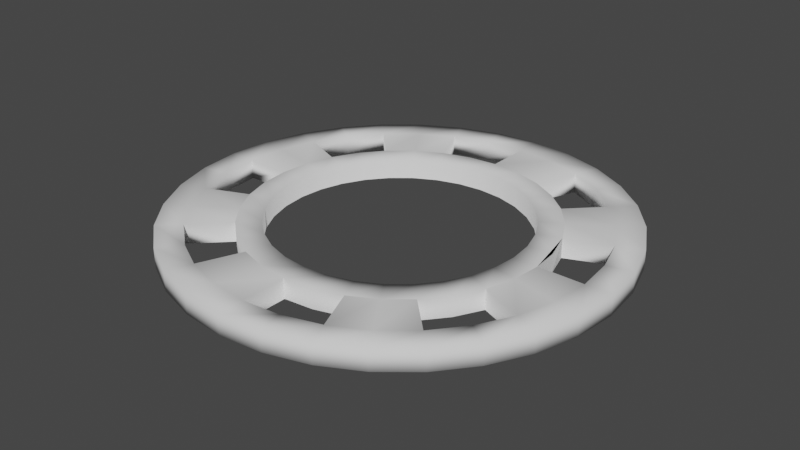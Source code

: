 # Source: StarSystemSelectionMarker.blend  (saved by Blender 2.83.19; exported with 4.5.12 LTS)
import bpy
from mathutils import Matrix  # noqa: F401  (used for matrix-valued properties, if any)

bpy.ops.wm.read_factory_settings(use_empty=True)
scene = bpy.context.scene
scene.name = 'Scene'

# ---- collections
col_collection = bpy.data.collections.new('Collection'); scene.collection.children.link(col_collection)

# ---- world
world_world = bpy.data.worlds.new('World'); scene.world = world_world
world_world.use_nodes = True; world_world.node_tree.nodes.clear()
_N = world_world.node_tree.nodes; _L = world_world.node_tree.links
n0 = _N.new('ShaderNodeOutputWorld'); n0.name = 'World Output'; n0.location = (300, 300)
n1 = _N.new('ShaderNodeBackground'); n1.name = 'Background'; n1.location = (10, 300)
n1.inputs[0].default_value = (0.05088, 0.05088, 0.05088, 1.0)
_L.new(n1.outputs[0], n0.inputs[0])
n0.is_active_output = True
world_world.color = (0.05088, 0.05088, 0.05088)
world_world.use_sun_shadow = False
world_world.sun_shadow_jitter_overblur = 0.0

# ---- meshes
me_circle = bpy.data.meshes.new('Circle')
me_circle.from_pydata([(0.0, 0.3, -0.02), (-0.05853, 0.2942, -0.02), (-0.1148, 0.2772, -0.02), (-0.1667, 0.2494, -0.02), (-0.2121, 0.2121, -0.02), (-0.2494, 0.1667, -0.02), (-0.2772, 0.1148, -0.02), (-0.2942, 0.05853, -0.02), (-0.3, 2.265e-08, -0.02), (-0.2942, -0.05853, -0.02), (-0.2772, -0.1148, -0.02), (-0.2494, -0.1667, -0.02), (-0.2121, -0.2121, -0.02), (-0.1667, -0.2494, -0.02), (-0.1148, -0.2772, -0.02), (-0.05853, -0.2942, -0.02), (9.775e-08, -0.3, -0.02), (0.05853, -0.2942, -0.02), (0.1148, -0.2772, -0.02), (0.1667, -0.2494, -0.02), (0.2121, -0.2121, -0.02), (0.2494, -0.1667, -0.02), (0.2772, -0.1148, -0.02), (0.2942, -0.05853, -0.02), (0.3, 2.897e-07, -0.02), (0.2942, 0.05853, -0.02), (0.2772, 0.1148, -0.02), (0.2494, 0.1667, -0.02), (0.2121, 0.2121, -0.02), (0.1667, 0.2494, -0.02), (0.1148, 0.2772, -0.02), (0.05853, 0.2942, -0.02), (0.0, 0.3, -0.02), (-0.05853, 0.2942, -0.02), (-0.1148, 0.2772, -0.02), (-0.1667, 0.2494, -0.02), (-0.2121, 0.2121, -0.02), (-0.2494, 0.1667, -0.02), (-0.2772, 0.1148, -0.02), (-0.2942, 0.05853, -0.02), (-0.3, 2.265e-08, -0.02), (-0.2942, -0.05853, -0.02), (-0.2772, -0.1148, -0.02), (-0.2494, -0.1667, -0.02), (-0.2121, -0.2121, -0.02), (-0.1667, -0.2494, -0.02), (-0.1148, -0.2772, -0.02), (-0.05853, -0.2942, -0.02), (9.775e-08, -0.3, -0.02), (0.05853, -0.2942, -0.02), (0.1148, -0.2772, -0.02), (0.1667, -0.2494, -0.02), (0.2121, -0.2121, -0.02), (0.2494, -0.1667, -0.02), (0.2772, -0.1148, -0.02), (0.2942, -0.05853, -0.02), (0.3, 2.897e-07, -0.02), (0.2942, 0.05853, -0.02), (0.2772, 0.1148, -0.02), (0.2494, 0.1667, -0.02), (0.2121, 0.2121, -0.02), (0.1667, 0.2494, -0.02), (0.1148, 0.2772, -0.02), (0.05853, 0.2942, -0.02), (0.0, 0.3, 0.02), (-0.05853, 0.2942, 0.02), (-0.1148, 0.2772, 0.02), (-0.1667, 0.2494, 0.02), (-0.2121, 0.2121, 0.02), (-0.2494, 0.1667, 0.02), (-0.2772, 0.1148, 0.02), (-0.2942, 0.05853, 0.02), (-0.3, 2.265e-08, 0.02), (-0.2942, -0.05853, 0.02), (-0.2772, -0.1148, 0.02), (-0.2494, -0.1667, 0.02), (-0.2121, -0.2121, 0.02), (-0.1667, -0.2494, 0.02), (-0.1148, -0.2772, 0.02), (-0.05853, -0.2942, 0.02), (9.775e-08, -0.3, 0.02), (0.05853, -0.2942, 0.02), (0.1148, -0.2772, 0.02), (0.1667, -0.2494, 0.02), (0.2121, -0.2121, 0.02), (0.2494, -0.1667, 0.02), (0.2772, -0.1148, 0.02), (0.2942, -0.05853, 0.02), (0.3, 2.897e-07, 0.02), (0.2942, 0.05853, 0.02), (0.2772, 0.1148, 0.02), (0.2494, 0.1667, 0.02), (0.2121, 0.2121, 0.02), (0.1667, 0.2494, 0.02), (0.1148, 0.2772, 0.02), (0.05853, 0.2942, 0.02), (0.0, 0.3, -0.02), (-0.05853, 0.2942, -0.02), (-0.1148, 0.2772, -0.02), (-0.1667, 0.2494, -0.02), (-0.2121, 0.2121, -0.02), (-0.2494, 0.1667, -0.02), (-0.2772, 0.1148, -0.02), (-0.2942, 0.05853, -0.02), (-0.3, 2.265e-08, -0.02), (-0.2942, -0.05853, -0.02), (-0.2772, -0.1148, -0.02), (-0.2494, -0.1667, -0.02), (-0.2121, -0.2121, -0.02), (-0.1667, -0.2494, -0.02), (-0.1148, -0.2772, -0.02), (-0.05853, -0.2942, -0.02), (9.775e-08, -0.3, -0.02), (0.05853, -0.2942, -0.02), (0.1148, -0.2772, -0.02), (0.1667, -0.2494, -0.02), (0.2121, -0.2121, -0.02), (0.2494, -0.1667, -0.02), (0.2772, -0.1148, -0.02), (0.2942, -0.05853, -0.02), (0.3, 2.897e-07, -0.02), (0.2942, 0.05853, -0.02), (0.2772, 0.1148, -0.02), (0.2494, 0.1667, -0.02), (0.2121, 0.2121, -0.02), (0.1667, 0.2494, -0.02), (0.1148, 0.2772, -0.02), (0.05853, 0.2942, -0.02), (0.04911, 0.2469, -0.02), (0.09633, 0.2326, -0.02), (0.1399, 0.2093, -0.02), (0.178, 0.178, -0.02), (0.2093, 0.1399, -0.02), (0.2326, 0.09633, -0.02), (0.2469, 0.04911, -0.02), (0.2517, 2.573e-07, -0.02), (0.2469, -0.04911, -0.02), (0.2326, -0.09633, -0.02), (0.2093, -0.1399, -0.02), (0.178, -0.178, -0.02), (0.1399, -0.2093, -0.02), (0.09633, -0.2326, -0.02), (0.04911, -0.2469, -0.02), (7.761e-08, -0.2517, -0.02), (-0.04911, -0.2469, -0.02), (-0.09633, -0.2326, -0.02), (-0.1399, -0.2093, -0.02), (-0.178, -0.178, -0.02), (-0.2093, -0.1399, -0.02), (-0.2326, -0.09633, -0.02), (-0.2469, -0.04911, -0.02), (-0.2517, 3.324e-08, -0.02), (-0.2469, 0.04911, -0.02), (-0.2326, 0.09633, -0.02), (-0.2093, 0.1399, -0.02), (-0.178, 0.178, -0.02), (-0.1399, 0.2093, -0.02), (-0.09633, 0.2326, -0.02), (-0.04911, 0.2469, -0.02), (-4.414e-09, 0.2517, -0.02), (0.0, 0.3, 0.02), (-0.05853, 0.2942, 0.02), (-0.1148, 0.2772, 0.02), (-0.1667, 0.2494, 0.02), (-0.2121, 0.2121, 0.02), (-0.2494, 0.1667, 0.02), (-0.2772, 0.1148, 0.02), (-0.2942, 0.05853, 0.02), (-0.3, 2.265e-08, 0.02), (-0.2942, -0.05853, 0.02), (-0.2772, -0.1148, 0.02), (-0.2494, -0.1667, 0.02), (-0.2121, -0.2121, 0.02), (-0.1667, -0.2494, 0.02), (-0.1148, -0.2772, 0.02), (-0.05853, -0.2942, 0.02), (9.775e-08, -0.3, 0.02), (0.05853, -0.2942, 0.02), (0.1148, -0.2772, 0.02), (0.1667, -0.2494, 0.02), (0.2121, -0.2121, 0.02), (0.2494, -0.1667, 0.02), (0.2772, -0.1148, 0.02), (0.2942, -0.05853, 0.02), (0.3, 2.897e-07, 0.02), (0.2942, 0.05853, 0.02), (0.2772, 0.1148, 0.02), (0.2494, 0.1667, 0.02), (0.2121, 0.2121, 0.02), (0.1667, 0.2494, 0.02), (0.1148, 0.2772, 0.02), (0.05853, 0.2942, 0.02), (0.0, 0.3, -0.02), (-0.05853, 0.2942, -0.02), (-0.1148, 0.2772, -0.02), (-0.1667, 0.2494, -0.02), (-0.2121, 0.2121, -0.02), (-0.2494, 0.1667, -0.02), (-0.2772, 0.1148, -0.02), (-0.2942, 0.05853, -0.02), (-0.3, 2.265e-08, -0.02), (-0.2942, -0.05853, -0.02), (-0.2772, -0.1148, -0.02), (-0.2494, -0.1667, -0.02), (-0.2121, -0.2121, -0.02), (-0.1667, -0.2494, -0.02), (-0.1148, -0.2772, -0.02), (-0.05853, -0.2942, -0.02), (9.775e-08, -0.3, -0.02), (0.05853, -0.2942, -0.02), (0.1148, -0.2772, -0.02), (0.1667, -0.2494, -0.02), (0.2121, -0.2121, -0.02), (0.2494, -0.1667, -0.02), (0.2772, -0.1148, -0.02), (0.2942, -0.05853, -0.02), (0.3, 2.897e-07, -0.02), (0.2942, 0.05853, -0.02), (0.2772, 0.1148, -0.02), (0.2494, 0.1667, -0.02), (0.2121, 0.2121, -0.02), (0.1667, 0.2494, -0.02), (0.1148, 0.2772, -0.02), (0.05853, 0.2942, -0.02), (0.0, 0.3, 0.02), (-0.05853, 0.2942, 0.02), (-0.1148, 0.2772, 0.02), (-0.1667, 0.2494, 0.02), (-0.2121, 0.2121, 0.02), (-0.2494, 0.1667, 0.02), (-0.2772, 0.1148, 0.02), (-0.2942, 0.05853, 0.02), (-0.3, 2.265e-08, 0.02), (-0.2942, -0.05853, 0.02), (-0.2772, -0.1148, 0.02), (-0.2494, -0.1667, 0.02), (-0.2121, -0.2121, 0.02), (-0.1667, -0.2494, 0.02), (-0.1148, -0.2772, 0.02), (-0.05853, -0.2942, 0.02), (9.775e-08, -0.3, 0.02), (0.05853, -0.2942, 0.02), (0.1148, -0.2772, 0.02), (0.1667, -0.2494, 0.02), (0.2121, -0.2121, 0.02), (0.2494, -0.1667, 0.02), (0.2772, -0.1148, 0.02), (0.2942, -0.05853, 0.02), (0.3, 2.897e-07, 0.02), (0.2942, 0.05853, 0.02), (0.2772, 0.1148, 0.02), (0.2494, 0.1667, 0.02), (0.2121, 0.2121, 0.02), (0.1667, 0.2494, 0.02), (0.1148, 0.2772, 0.02), (0.05853, 0.2942, 0.02), (-4.414e-09, 0.2517, -0.02), (-0.04911, 0.2469, -0.02), (-0.09633, 0.2326, -0.02), (-0.1399, 0.2093, -0.02), (-0.178, 0.178, -0.02), (-0.2093, 0.1399, -0.02), (-0.2326, 0.09633, -0.02), (-0.2469, 0.04911, -0.02), (-0.2517, 3.324e-08, -0.02), (-0.2469, -0.04911, -0.02), (-0.2326, -0.09633, -0.02), (-0.2093, -0.1399, -0.02), (-0.178, -0.178, -0.02), (-0.1399, -0.2093, -0.02), (-0.09633, -0.2326, -0.02), (-0.04911, -0.2469, -0.02), (7.761e-08, -0.2517, -0.02), (0.04911, -0.2469, -0.02), (0.09633, -0.2326, -0.02), (0.1399, -0.2093, -0.02), (0.178, -0.178, -0.02), (0.2093, -0.1399, -0.02), (0.2326, -0.09633, -0.02), (0.2469, -0.04911, -0.02), (0.2517, 2.573e-07, -0.02), (0.2469, 0.04911, -0.02), (0.2326, 0.09633, -0.02), (0.2093, 0.1399, -0.02), (0.178, 0.178, -0.02), (0.1399, 0.2093, -0.02), (0.09633, 0.2326, -0.02), (0.04911, 0.2469, -0.02), (-4.414e-09, 0.2517, 0.02), (-0.04911, 0.2469, 0.02), (-0.09633, 0.2326, 0.02), (-0.1399, 0.2093, 0.02), (-0.178, 0.178, 0.02), (-0.2093, 0.1399, 0.02), (-0.2326, 0.09633, 0.02), (-0.2469, 0.04911, 0.02), (-0.2517, 3.324e-08, 0.02), (-0.2469, -0.04911, 0.02), (-0.2326, -0.09633, 0.02), (-0.2093, -0.1399, 0.02), (-0.178, -0.178, 0.02), (-0.1399, -0.2093, 0.02), (-0.09633, -0.2326, 0.02), (-0.04911, -0.2469, 0.02), (7.761e-08, -0.2517, 0.02), (0.04911, -0.2469, 0.02), (0.09633, -0.2326, 0.02), (0.1399, -0.2093, 0.02), (0.178, -0.178, 0.02), (0.2093, -0.1399, 0.02), (0.2326, -0.09633, 0.02), (0.2469, -0.04911, 0.02), (0.2517, 2.573e-07, 0.02), (0.2469, 0.04911, 0.02), (0.2326, 0.09633, 0.02), (0.2093, 0.1399, 0.02), (0.178, 0.178, 0.02), (0.1399, 0.2093, 0.02), (0.09633, 0.2326, 0.02), (0.04911, 0.2469, 0.02), (-0.07655, 0.3848, -0.02), (8.084e-09, 0.3924, -0.02), (-0.1502, 0.3625, -0.02), (-0.218, 0.3263, -0.02), (-0.2775, 0.2775, -0.02), (-0.3263, 0.218, -0.02), (-0.3625, 0.1502, -0.02), (-0.3848, 0.07655, -0.02), (-0.3924, 2.523e-09, -0.02), (-0.3848, -0.07655, -0.02), (-0.3625, -0.1502, -0.02), (-0.3263, -0.218, -0.02), (-0.2775, -0.2775, -0.02), (-0.218, -0.3263, -0.02), (-0.1502, -0.3625, -0.02), (-0.07655, -0.3848, -0.02), (1.359e-07, -0.3924, -0.02), (0.07655, -0.3848, -0.02), (0.1502, -0.3625, -0.02), (0.218, -0.3263, -0.02), (0.2775, -0.2775, -0.02), (0.3263, -0.218, -0.02), (0.3625, -0.1502, -0.02), (0.3848, -0.07655, -0.02), (0.3924, 3.518e-07, -0.02), (0.3848, 0.07655, -0.02), (0.3625, 0.1502, -0.02), (0.3263, 0.218, -0.02), (0.2775, 0.2775, -0.02), (0.218, 0.3263, -0.02), (0.1502, 0.3625, -0.02), (0.07655, 0.3848, -0.02), (-0.07655, 0.3848, 0.02), (8.084e-09, 0.3924, 0.02), (-0.1502, 0.3625, 0.02), (-0.218, 0.3263, 0.02), (-0.2775, 0.2775, 0.02), (-0.3263, 0.218, 0.02), (-0.3625, 0.1502, 0.02), (-0.3848, 0.07655, 0.02), (-0.3924, 2.523e-09, 0.02), (-0.3848, -0.07655, 0.02), (-0.3625, -0.1502, 0.02), (-0.3263, -0.218, 0.02), (-0.2775, -0.2775, 0.02), (-0.218, -0.3263, 0.02), (-0.1502, -0.3625, 0.02), (-0.07655, -0.3848, 0.02), (1.359e-07, -0.3924, 0.02), (0.07655, -0.3848, 0.02), (0.1502, -0.3625, 0.02), (0.218, -0.3263, 0.02), (0.2775, -0.2775, 0.02), (0.3263, -0.218, 0.02), (0.3625, -0.1502, 0.02), (0.3848, -0.07655, 0.02), (0.3924, 3.518e-07, 0.02), (0.3848, 0.07655, 0.02), (0.3625, 0.1502, 0.02), (0.3263, 0.218, 0.02), (0.2775, 0.2775, 0.02), (0.218, 0.3263, 0.02), (0.1502, 0.3625, 0.02), (0.07655, 0.3848, 0.02), (-0.08685, 0.4366, -0.02), (1.146e-08, 0.4452, -0.02), (-0.1704, 0.4113, -0.02), (-0.2473, 0.3701, -0.02), (-0.3148, 0.3148, -0.02), (-0.3701, 0.2473, -0.02), (-0.4113, 0.1704, -0.02), (-0.4366, 0.08685, -0.02), (-0.4452, -9.353e-09, -0.02), (-0.4366, -0.08685, -0.02), (-0.4113, -0.1704, -0.02), (-0.3701, -0.2473, -0.02), (-0.3148, -0.3148, -0.02), (-0.2473, -0.3701, -0.02), (-0.1704, -0.4113, -0.02), (-0.08685, -0.4366, -0.02), (1.565e-07, -0.4452, -0.02), (0.08685, -0.4366, -0.02), (0.1704, -0.4113, -0.02), (0.2473, -0.3701, -0.02), (0.3148, -0.3148, -0.02), (0.3701, -0.2473, -0.02), (0.4113, -0.1704, -0.02), (0.4366, -0.08685, -0.02), (0.4452, 3.869e-07, -0.02), (0.4366, 0.08685, -0.02), (0.4113, 0.1704, -0.02), (0.3701, 0.2473, -0.02), (0.3148, 0.3148, -0.02), (0.2473, 0.3701, -0.02), (0.1704, 0.4113, -0.02), (0.08685, 0.4366, -0.02), (-0.08685, 0.4366, 0.02), (1.146e-08, 0.4452, 0.02), (-0.1704, 0.4113, 0.02), (-0.2473, 0.3701, 0.02), (-0.3148, 0.3148, 0.02), (-0.3701, 0.2473, 0.02), (-0.4113, 0.1704, 0.02), (-0.4366, 0.08685, 0.02), (-0.4452, -9.353e-09, 0.02), (-0.4366, -0.08685, 0.02), (-0.4113, -0.1704, 0.02), (-0.3701, -0.2473, 0.02), (-0.3148, -0.3148, 0.02), (-0.2473, -0.3701, 0.02), (-0.1704, -0.4113, 0.02), (-0.08685, -0.4366, 0.02), (1.565e-07, -0.4452, 0.02), (0.08685, -0.4366, 0.02), (0.1704, -0.4113, 0.02), (0.2473, -0.3701, 0.02), (0.3148, -0.3148, 0.02), (0.3701, -0.2473, 0.02), (0.4113, -0.1704, 0.02), (0.4366, -0.08685, 0.02), (0.4452, 3.869e-07, 0.02), (0.4366, 0.08685, 0.02), (0.4113, 0.1704, 0.02), (0.3701, 0.2473, 0.02), (0.3148, 0.3148, 0.02), (0.2473, 0.3701, 0.02), (0.1704, 0.4113, 0.02), (0.08685, 0.4366, 0.02)], [], [(15, 47, 46, 14), (2, 34, 33, 1), (29, 61, 60, 28), (16, 48, 47, 15), (3, 35, 34, 2), (30, 62, 61, 29), (17, 49, 48, 16), (4, 36, 35, 3), (31, 63, 62, 30), (18, 50, 49, 17), (5, 37, 36, 4), (0, 32, 63, 31), (19, 51, 50, 18), (6, 38, 37, 5), (20, 52, 51, 19), (7, 39, 38, 6), (21, 53, 52, 20), (8, 40, 39, 7), (22, 54, 53, 21), (9, 41, 40, 8), (23, 55, 54, 22), (10, 42, 41, 9), (24, 56, 55, 23), (11, 43, 42, 10), (25, 57, 56, 24), (12, 44, 43, 11), (26, 58, 57, 25), (13, 45, 44, 12), (27, 59, 58, 26), (14, 46, 45, 13), (1, 33, 32, 0), (28, 60, 59, 27), (51, 52, 340, 339), (72, 71, 359, 360), (50, 51, 339, 338), (71, 70, 358, 359), (64, 95, 383, 353), (95, 94, 382, 383), (47, 48, 336, 335), (68, 67, 355, 356), (46, 47, 335, 334), (67, 66, 354, 355), (92, 91, 379, 380), (91, 90, 378, 379), (43, 44, 332, 331), (42, 43, 331, 330), (88, 87, 375, 376), (87, 86, 374, 375), (177, 178, 242, 241), (105, 104, 200, 201), (176, 177, 241, 240), (104, 103, 199, 200), (175, 176, 240, 239), (103, 102, 198, 199), (174, 175, 239, 238), (102, 101, 197, 198), (96, 127, 223, 192), (173, 174, 238, 237), (101, 100, 196, 197), (127, 126, 222, 223), (172, 173, 237, 236), (100, 99, 195, 196), (126, 125, 221, 222), (171, 172, 236, 235), (99, 98, 194, 195), (125, 124, 220, 221), (170, 171, 235, 234), (98, 97, 193, 194), (124, 123, 219, 220), (169, 170, 234, 233), (97, 96, 192, 193), (123, 122, 218, 219), (168, 169, 233, 232), (122, 121, 217, 218), (167, 168, 232, 231), (121, 120, 216, 217), (166, 167, 231, 230), (120, 119, 215, 216), (165, 166, 230, 229), (191, 160, 224, 255), (119, 118, 214, 215), (164, 165, 229, 228), (190, 191, 255, 254), (118, 117, 213, 214), (163, 164, 228, 227), (189, 190, 254, 253), (117, 116, 212, 213), (162, 163, 227, 226), (188, 189, 253, 252), (116, 115, 211, 212), (161, 162, 226, 225), (187, 188, 252, 251), (115, 114, 210, 211), (160, 161, 225, 224), (186, 187, 251, 250), (114, 113, 209, 210), (185, 186, 250, 249), (113, 112, 208, 209), (184, 185, 249, 248), (112, 111, 207, 208), (183, 184, 248, 247), (111, 110, 206, 207), (182, 183, 247, 246), (110, 109, 205, 206), (181, 182, 246, 245), (109, 108, 204, 205), (180, 181, 245, 244), (108, 107, 203, 204), (179, 180, 244, 243), (107, 106, 202, 203), (178, 179, 243, 242), (106, 105, 201, 202), (84, 85, 181, 180), (13, 12, 108, 109), (85, 86, 182, 181), (14, 13, 109, 110), (86, 87, 183, 182), (15, 14, 110, 111), (87, 88, 184, 183), (16, 15, 111, 112), (88, 89, 185, 184), (17, 16, 112, 113), (89, 90, 186, 185), (18, 17, 113, 114), (90, 91, 187, 186), (64, 65, 161, 160), (19, 18, 114, 115), (91, 92, 188, 187), (65, 66, 162, 161), (20, 19, 115, 116), (92, 93, 189, 188), (66, 67, 163, 162), (21, 20, 116, 117), (93, 94, 190, 189), (67, 68, 164, 163), (22, 21, 117, 118), (94, 95, 191, 190), (68, 69, 165, 164), (23, 22, 118, 119), (95, 64, 160, 191), (69, 70, 166, 165), (24, 23, 119, 120), (70, 71, 167, 166), (25, 24, 120, 121), (71, 72, 168, 167), (26, 25, 121, 122), (72, 73, 169, 168), (27, 26, 122, 123), (1, 0, 96, 97), (73, 74, 170, 169), (28, 27, 123, 124), (2, 1, 97, 98), (74, 75, 171, 170), (29, 28, 124, 125), (3, 2, 98, 99), (75, 76, 172, 171), (30, 29, 125, 126), (4, 3, 99, 100), (76, 77, 173, 172), (31, 30, 126, 127), (5, 4, 100, 101), (77, 78, 174, 173), (0, 31, 127, 96), (6, 5, 101, 102), (78, 79, 175, 174), (7, 6, 102, 103), (79, 80, 176, 175), (8, 7, 103, 104), (80, 81, 177, 176), (9, 8, 104, 105), (81, 82, 178, 177), (10, 9, 105, 106), (82, 83, 179, 178), (11, 10, 106, 107), (83, 84, 180, 179), (12, 11, 107, 108), (213, 212, 139, 138), (226, 227, 291, 290), (252, 253, 317, 316), (212, 211, 140, 139), (225, 226, 290, 289), (251, 252, 316, 315), (211, 210, 141, 140), (224, 225, 289, 288), (250, 251, 315, 314), (210, 209, 142, 141), (249, 250, 314, 313), (209, 208, 143, 142), (248, 249, 313, 312), (208, 207, 144, 143), (247, 248, 312, 311), (207, 206, 145, 144), (246, 247, 311, 310), (206, 205, 146, 145), (245, 246, 310, 309), (205, 204, 147, 146), (244, 245, 309, 308), (204, 203, 148, 147), (243, 244, 308, 307), (203, 202, 149, 148), (242, 243, 307, 306), (202, 201, 150, 149), (241, 242, 306, 305), (201, 200, 151, 150), (240, 241, 305, 304), (200, 199, 152, 151), (239, 240, 304, 303), (199, 198, 153, 152), (238, 239, 303, 302), (198, 197, 154, 153), (192, 223, 128, 159), (237, 238, 302, 301), (197, 196, 155, 154), (223, 222, 129, 128), (236, 237, 301, 300), (196, 195, 156, 155), (222, 221, 130, 129), (235, 236, 300, 299), (195, 194, 157, 156), (221, 220, 131, 130), (234, 235, 299, 298), (194, 193, 158, 157), (220, 219, 132, 131), (233, 234, 298, 297), (193, 192, 159, 158), (219, 218, 133, 132), (232, 233, 297, 296), (218, 217, 134, 133), (231, 232, 296, 295), (217, 216, 135, 134), (230, 231, 295, 294), (216, 215, 136, 135), (229, 230, 294, 293), (255, 224, 288, 319), (215, 214, 137, 136), (228, 229, 293, 292), (254, 255, 319, 318), (214, 213, 138, 137), (227, 228, 292, 291), (253, 254, 318, 317), (144, 145, 270, 271), (157, 158, 257, 258), (130, 131, 284, 285), (143, 144, 271, 272), (156, 157, 258, 259), (129, 130, 285, 286), (142, 143, 272, 273), (155, 156, 259, 260), (128, 129, 286, 287), (141, 142, 273, 274), (154, 155, 260, 261), (159, 128, 287, 256), (140, 141, 274, 275), (153, 154, 261, 262), (139, 140, 275, 276), (152, 153, 262, 263), (138, 139, 276, 277), (151, 152, 263, 264), (137, 138, 277, 278), (150, 151, 264, 265), (136, 137, 278, 279), (149, 150, 265, 266), (135, 136, 279, 280), (148, 149, 266, 267), (134, 135, 280, 281), (147, 148, 267, 268), (133, 134, 281, 282), (146, 147, 268, 269), (132, 133, 282, 283), (145, 146, 269, 270), (158, 159, 256, 257), (131, 132, 283, 284), (266, 265, 297, 298), (280, 279, 311, 312), (267, 266, 298, 299), (281, 280, 312, 313), (268, 267, 299, 300), (282, 281, 313, 314), (269, 268, 300, 301), (283, 282, 314, 315), (270, 269, 301, 302), (257, 256, 288, 289), (284, 283, 315, 316), (271, 270, 302, 303), (258, 257, 289, 290), (285, 284, 316, 317), (272, 271, 303, 304), (259, 258, 290, 291), (286, 285, 317, 318), (273, 272, 304, 305), (260, 259, 291, 292), (287, 286, 318, 319), (274, 273, 305, 306), (261, 260, 292, 293), (256, 287, 319, 288), (275, 274, 306, 307), (262, 261, 293, 294), (276, 275, 307, 308), (263, 262, 294, 295), (277, 276, 308, 309), (264, 263, 295, 296), (278, 277, 309, 310), (265, 264, 296, 297), (279, 278, 310, 311), (333, 334, 398, 397), (360, 359, 423, 424), (332, 333, 397, 396), (359, 358, 422, 423), (331, 332, 396, 395), (358, 357, 421, 422), (353, 383, 447, 417), (330, 331, 395, 394), (357, 356, 420, 421), (383, 382, 446, 447), (329, 330, 394, 393), (356, 355, 419, 420), (382, 381, 445, 446), (328, 329, 393, 392), (355, 354, 418, 419), (381, 380, 444, 445), (327, 328, 392, 391), (354, 352, 416, 418), (380, 379, 443, 444), (326, 327, 391, 390), (352, 353, 417, 416), (379, 378, 442, 443), (325, 326, 390, 389), (351, 321, 385, 415), (378, 377, 441, 442), (324, 325, 389, 388), (350, 351, 415, 414), (377, 376, 440, 441), (323, 324, 388, 387), (349, 350, 414, 413), (376, 375, 439, 440), (322, 323, 387, 386), (75, 74, 362, 363), (54, 55, 343, 342), (76, 75, 363, 364), (55, 56, 344, 343), (79, 78, 366, 367), (58, 59, 347, 346), (80, 79, 367, 368), (59, 60, 348, 347), (34, 35, 323, 322), (35, 36, 324, 323), (83, 82, 370, 371), (62, 63, 351, 350), (84, 83, 371, 372), (63, 32, 321, 351), (38, 39, 327, 326), (39, 40, 328, 327), (394, 426, 425, 393), (408, 440, 439, 407), (395, 427, 426, 394), (409, 441, 440, 408), (396, 428, 427, 395), (410, 442, 441, 409), (397, 429, 428, 396), (411, 443, 442, 410), (398, 430, 429, 397), (384, 416, 417, 385), (412, 444, 443, 411), (399, 431, 430, 398), (386, 418, 416, 384), (413, 445, 444, 412), (400, 432, 431, 399), (387, 419, 418, 386), (414, 446, 445, 413), (401, 433, 432, 400), (388, 420, 419, 387), (415, 447, 446, 414), (402, 434, 433, 401), (389, 421, 420, 388), (385, 417, 447, 415), (403, 435, 434, 402), (390, 422, 421, 389), (404, 436, 435, 403), (391, 423, 422, 390), (405, 437, 436, 404), (392, 424, 423, 391), (406, 438, 437, 405), (393, 425, 424, 392), (407, 439, 438, 406), (361, 360, 424, 425), (334, 335, 399, 398), (362, 361, 425, 426), (335, 336, 400, 399), (363, 362, 426, 427), (336, 337, 401, 400), (364, 363, 427, 428), (337, 338, 402, 401), (365, 364, 428, 429), (338, 339, 403, 402), (366, 365, 429, 430), (339, 340, 404, 403), (367, 366, 430, 431), (340, 341, 405, 404), (368, 367, 431, 432), (341, 342, 406, 405), (369, 368, 432, 433), (342, 343, 407, 406), (370, 369, 433, 434), (343, 344, 408, 407), (371, 370, 434, 435), (344, 345, 409, 408), (372, 371, 435, 436), (345, 346, 410, 409), (373, 372, 436, 437), (346, 347, 411, 410), (321, 320, 384, 385), (374, 373, 437, 438), (347, 348, 412, 411), (320, 322, 386, 384), (375, 374, 438, 439), (348, 349, 413, 412), (348, 380, 381, 382, 350, 349), (344, 376, 377, 378, 346, 345), (340, 372, 373, 374, 342, 341), (336, 368, 369, 370, 338, 337), (332, 364, 365, 366, 334, 333), (328, 360, 361, 362, 330, 329), (324, 356, 357, 358, 326, 325), (321, 353, 352, 354, 322, 320), (46, 334, 366, 78), (42, 330, 362, 74), (358, 70, 38, 326), (64, 353, 321, 32), (380, 348, 60, 92), (376, 344, 56, 88), (50, 338, 370, 82), (217, 218, 250, 249, 248, 216), (213, 245, 244, 212), (245, 213, 214, 246), (374, 86, 54, 342), (52, 84, 372, 340), (378, 90, 58, 346), (220, 221, 253, 252), (222, 254, 253, 221), (382, 94, 62, 350), (192, 193, 225, 224), (194, 226, 225, 193), (354, 66, 34, 322), (198, 230, 229, 197), (228, 196, 197, 229), (356, 324, 36, 68), (72, 360, 328, 40), (201, 233, 232, 200), (202, 234, 233, 201), (44, 76, 364, 332), (236, 204, 205, 237), (206, 238, 237, 205), (48, 80, 368, 336), (240, 208, 209, 241), (241, 209, 210, 242)])
me_circle.polygons.foreach_set('use_smooth', [1, 1, 1, 1, 1, 1, 1, 1, 1, 1, 1, 1, 1, 1, 1, 1, 1, 1, 1, 1, 1, 1, 1, 1, 1, 1, 1, 1, 1, 1, 1, 1, 1, 1, 1, 1, 1, 1, 1, 1, 1, 1, 1, 1, 1, 1, 1, 1, 1, 1, 1, 1, 1, 1, 1, 1, 1, 1, 1, 1, 1, 1, 1, 1, 1, 1, 1, 1, 1, 1, 1, 1, 1, 1, 1, 1, 1, 1, 1, 1, 1, 1, 1, 1, 1, 1, 1, 1, 1, 1, 1, 1, 1, 1, 1, 1, 1, 1, 1, 1, 1, 1, 1, 1, 1, 1, 1, 1, 1, 1, 1, 1, 1, 1, 1, 1, 1, 1, 1, 1, 1, 1, 1, 1, 1, 1, 1, 1, 1, 1, 1, 1, 1, 1, 1, 1, 1, 1, 1, 1, 1, 1, 1, 1, 1, 1, 1, 1, 1, 1, 1, 1, 1, 1, 1, 1, 1, 1, 1, 1, 1, 1, 1, 1, 1, 1, 1, 1, 1, 1, 1, 1, 1, 1, 1, 1, 1, 1, 1, 1, 1, 1, 1, 1, 1, 1, 1, 1, 1, 1, 1, 1, 1, 1, 1, 1, 1, 1, 1, 1, 1, 1, 1, 1, 1, 1, 1, 1, 1, 1, 1, 1, 1, 1, 1, 1, 1, 1, 1, 1, 1, 1, 1, 1, 1, 1, 1, 1, 1, 1, 1, 1, 1, 1, 1, 1, 1, 1, 1, 1, 1, 1, 1, 1, 1, 1, 1, 1, 1, 1, 1, 1, 1, 1, 1, 1, 1, 1, 1, 1, 1, 1, 1, 1, 1, 1, 1, 1, 1, 1, 1, 1, 1, 1, 1, 1, 1, 1, 1, 1, 1, 1, 1, 1, 1, 1, 1, 1, 1, 1, 1, 1, 1, 1, 1, 1, 1, 1, 1, 1, 1, 1, 1, 1, 1, 1, 1, 1, 1, 1, 1, 1, 1, 1, 1, 1, 1, 1, 1, 1, 1, 1, 1, 1, 1, 1, 1, 1, 1, 1, 1, 1, 1, 1, 1, 1, 1, 1, 1, 1, 1, 1, 1, 1, 1, 1, 1, 1, 1, 1, 1, 1, 1, 1, 1, 1, 1, 1, 1, 1, 1, 1, 1, 1, 1, 1, 1, 1, 1, 1, 1, 1, 1, 1, 1, 1, 1, 1, 1, 1, 1, 1, 1, 1, 1, 1, 1, 1, 1, 1, 1, 1, 1, 1, 1, 1, 1, 1, 1, 1, 1, 1, 1, 1, 1, 1, 1, 1, 1, 1, 1, 1, 1, 1, 1, 1, 1, 1, 1, 1, 1, 1, 1, 1, 1, 1, 1, 1, 1, 1, 1, 0, 1, 1, 1, 1, 1, 1, 1, 1, 1, 1, 1, 1, 1, 1, 1, 1, 1, 1, 1, 1, 1, 1, 1])
_uv = me_circle.uv_layers.new(name='UVMap')
_uv.uv.foreach_set('vector', [0.0, 0.0, 0.0, 0.0, 0.0, 0.0, 0.0, 0.0, 0.0, 0.0, 0.0, 0.0, 0.0, 0.0, 0.0, 0.0, 0.0, 0.0, 0.0, 0.0, 0.0, 0.0, 0.0, 0.0, 0.0, 0.0, 0.0, 0.0, 0.0, 0.0, 0.0, 0.0, 0.0, 0.0, 0.0, 0.0, 0.0, 0.0, 0.0, 0.0, 0.0, 0.0, 0.0, 0.0, 0.0, 0.0, 0.0, 0.0, 0.0, 0.0, 0.0, 0.0, 0.0, 0.0, 0.0, 0.0, 0.0, 0.0, 0.0, 0.0, 0.0, 0.0, 0.0, 0.0, 0.0, 0.0, 0.0, 0.0, 0.0, 0.0, 0.0, 0.0, 0.0, 0.0, 0.0, 0.0, 0.0, 0.0, 0.0, 0.0, 0.0, 0.0, 0.0, 0.0, 0.0, 0.0, 0.0, 0.0, 0.0, 0.0, 0.0, 0.0, 0.0, 0.0, 0.0, 0.0, 0.0, 0.0, 0.0, 0.0, 0.0, 0.0, 0.0, 0.0, 0.0, 0.0, 0.0, 0.0, 0.0, 0.0, 0.0, 0.0, 0.0, 0.0, 0.0, 0.0, 0.0, 0.0, 0.0, 0.0, 0.0, 0.0, 0.0, 0.0, 0.0, 0.0, 0.0, 0.0, 0.0, 0.0, 0.0, 0.0, 0.0, 0.0, 0.0, 0.0, 0.0, 0.0, 0.0, 0.0, 0.0, 0.0, 0.0, 0.0, 0.0, 0.0, 0.0, 0.0, 0.0, 0.0, 0.0, 0.0, 0.0, 0.0, 0.0, 0.0, 0.0, 0.0, 0.0, 0.0, 0.0, 0.0, 0.0, 0.0, 0.0, 0.0, 0.0, 0.0, 0.0, 0.0, 0.0, 0.0, 0.0, 0.0, 0.0, 0.0, 0.0, 0.0, 0.0, 0.0, 0.0, 0.0, 0.0, 0.0, 0.0, 0.0, 0.0, 0.0, 0.0, 0.0, 0.0, 0.0, 0.0, 0.0, 0.0, 0.0, 0.0, 0.0, 0.0, 0.0, 0.0, 0.0, 0.0, 0.0, 0.0, 0.0, 0.0, 0.0, 0.0, 0.0, 0.0, 0.0, 0.0, 0.0, 0.0, 0.0, 0.0, 0.0, 0.0, 0.0, 0.0, 0.0, 0.0, 0.0, 0.0, 0.0, 0.0, 0.0, 0.0, 0.0, 0.0, 0.0, 0.0, 0.0, 0.0, 0.0, 0.0, 0.0, 0.0, 0.0, 0.0, 0.0, 0.0, 0.0, 0.0, 0.0, 0.0, 0.0, 0.0, 0.0, 0.0, 0.0, 0.0, 0.0, 0.0, 0.0, 0.0, 0.0, 0.0, 0.0, 0.0, 0.0, 0.0, 0.0, 0.0, 0.0, 0.0, 0.0, 0.0, 0.0, 0.0, 0.0, 0.0, 0.0, 0.0, 0.0, 0.0, 0.0, 0.0, 0.0, 0.0, 0.0, 0.0, 0.0, 0.0, 0.0, 0.0, 0.0, 0.0, 0.0, 0.0, 0.0, 0.0, 0.0, 0.0, 0.0, 0.0, 0.0, 0.0, 0.0, 0.0, 0.0, 0.0, 0.0, 0.0, 0.0, 0.0, 0.0, 0.0, 0.0, 0.0, 0.0, 0.0, 0.0, 0.0, 0.0, 0.0, 0.0, 0.0, 0.0, 0.0, 0.0, 0.0, 0.0, 0.0, 0.0, 0.0, 0.0, 0.0, 0.0, 0.0, 0.0, 0.0, 0.0, 0.0, 0.0, 0.0, 0.0, 0.0, 0.0, 0.0, 0.0, 0.0, 0.0, 0.0, 0.0, 0.0, 0.0, 0.0, 0.0, 0.0, 0.0, 0.0, 0.0, 0.0, 0.0, 0.0, 0.0, 0.0, 0.0, 0.0, 0.0, 0.0, 0.0, 0.0, 0.0, 0.0, 0.0, 0.0, 0.0, 0.0, 0.0, 0.0, 0.0, 0.0, 0.0, 0.0, 0.0, 0.0, 0.0, 0.0, 0.0, 0.0, 0.0, 0.0, 0.0, 0.0, 0.0, 0.0, 0.0, 0.0, 0.0, 0.0, 0.0, 0.0, 0.0, 0.0, 0.0, 0.0, 0.0, 0.0, 0.0, 0.0, 0.0, 0.0, 0.0, 0.0, 0.0, 0.0, 0.0, 0.0, 0.0, 0.0, 0.0, 0.0, 0.0, 0.0, 0.0, 0.0, 0.0, 0.0, 0.0, 0.0, 0.0, 0.0, 0.0, 0.0, 0.0, 0.0, 0.0, 0.0, 0.0, 0.0, 0.0, 0.0, 0.0, 0.0, 0.0, 0.0, 0.0, 0.0, 0.0, 0.0, 0.0, 0.0, 0.0, 0.0, 0.0, 0.0, 0.0, 0.0, 0.0, 0.0, 0.0, 0.0, 0.0, 0.0, 0.0, 0.0, 0.0, 0.0, 0.0, 0.0, 0.0, 0.0, 0.0, 0.0, 0.0, 0.0, 0.0, 0.0, 0.0, 0.0, 0.0, 0.0, 0.0, 0.0, 0.0, 0.0, 0.0, 0.0, 0.0, 0.0, 0.0, 0.0, 0.0, 0.0, 0.0, 0.0, 0.0, 0.0, 0.0, 0.0, 0.0, 0.0, 0.0, 0.0, 0.0, 0.0, 0.0, 0.0, 0.0, 0.0, 0.0, 0.0, 0.0, 0.0, 0.0, 0.0, 0.0, 0.0, 0.0, 0.0, 0.0, 0.0, 0.0, 0.0, 0.0, 0.0, 0.0, 0.0, 0.0, 0.0, 0.0, 0.0, 0.0, 0.0, 0.0, 0.0, 0.0, 0.0, 0.0, 0.0, 0.0, 0.0, 0.0, 0.0, 0.0, 0.0, 0.0, 0.0, 0.0, 0.0, 0.0, 0.0, 0.0, 0.0, 0.0, 0.0, 0.0, 0.0, 0.0, 0.0, 0.0, 0.0, 0.0, 0.0, 0.0, 0.0, 0.0, 0.0, 0.0, 0.0, 0.0, 0.0, 0.0, 0.0, 0.0, 0.0, 0.0, 0.0, 0.0, 0.0, 0.0, 0.0, 0.0, 0.0, 0.0, 0.0, 0.0, 0.0, 0.0, 0.0, 0.0, 0.0, 0.0, 0.0, 0.0, 0.0, 0.0, 0.0, 0.0, 0.0, 0.0, 0.0, 0.0, 0.0, 0.0, 0.0, 0.0, 0.0, 0.0, 0.0, 0.0, 0.0, 0.0, 0.0, 0.0, 0.0, 0.0, 0.0, 0.0, 0.0, 0.0, 0.0, 0.0, 0.0, 0.0, 0.0, 0.0, 0.0, 0.0, 0.0, 0.0, 0.0, 0.0, 0.0, 0.0, 0.0, 0.0, 0.0, 0.0, 0.0, 0.0, 0.0, 0.0, 0.0, 0.0, 0.0, 0.0, 0.0, 0.0, 0.0, 0.0, 0.0, 0.0, 0.0, 0.0, 0.0, 0.0, 0.0, 0.0, 0.0, 0.0, 0.0, 0.0, 0.0, 0.0, 0.0, 0.0, 0.0, 0.0, 0.0, 0.0, 0.0, 0.0, 0.0, 0.0, 0.0, 0.0, 0.0, 0.0, 0.0, 0.0, 0.0, 0.0, 0.0, 0.0, 0.0, 0.0, 0.0, 0.0, 0.0, 0.0, 0.0, 0.0, 0.0, 0.0, 0.0, 0.0, 0.0, 0.0, 0.0, 0.0, 0.0, 0.0, 0.0, 0.0, 0.0, 0.0, 0.0, 0.0, 0.0, 0.0, 0.0, 0.0, 0.0, 0.0, 0.0, 0.0, 0.0, 0.0, 0.0, 0.0, 0.0, 0.0, 0.0, 0.0, 0.0, 0.0, 0.0, 0.0, 0.0, 0.0, 0.0, 0.0, 0.0, 0.0, 0.0, 0.0, 0.0, 0.0, 0.0, 0.0, 0.0, 0.0, 0.0, 0.0, 0.0, 0.0, 0.0, 0.0, 0.0, 0.0, 0.0, 0.0, 0.0, 0.0, 0.0, 0.0, 0.0, 0.0, 0.0, 0.0, 0.0, 0.0, 0.0, 0.0, 0.0, 0.0, 0.0, 0.0, 0.0, 0.0, 0.0, 0.0, 0.0, 0.0, 0.0, 0.0, 0.0, 0.0, 0.0, 0.0, 0.0, 0.0, 0.0, 0.0, 0.0, 0.0, 0.0, 0.0, 0.0, 0.0, 0.0, 0.0, 0.0, 0.0, 0.0, 0.0, 0.0, 0.0, 0.0, 0.0, 0.0, 0.0, 0.0, 0.0, 0.0, 0.0, 0.0, 0.0, 0.0, 0.0, 0.0, 0.0, 0.0, 0.0, 0.0, 0.0, 0.0, 0.0, 0.0, 0.0, 0.0, 0.0, 0.0, 0.0, 0.0, 0.0, 0.0, 0.0, 0.0, 0.0, 0.0, 0.0, 0.0, 0.0, 0.0, 0.0, 0.0, 0.0, 0.0, 0.0, 0.0, 0.0, 0.0, 0.0, 0.0, 0.0, 0.0, 0.0, 0.0, 0.0, 0.0, 0.0, 0.0, 0.0, 0.0, 0.0, 0.0, 0.0, 0.0, 0.0, 0.0, 0.0, 0.0, 0.0, 0.0, 0.0, 0.0, 0.0, 0.0, 0.0, 0.0, 0.0, 0.0, 0.0, 0.0, 0.0, 0.0, 0.0, 0.0, 0.0, 0.0, 0.0, 0.0, 0.0, 0.0, 0.0, 0.0, 0.0, 0.0, 0.0, 0.0, 0.0, 0.0, 0.0, 0.0, 0.0, 0.0, 0.0, 0.0, 0.0, 0.0, 0.0, 0.0, 0.0, 0.0, 0.0, 0.0, 0.0, 0.0, 0.0, 0.0, 0.0, 0.0, 0.0, 0.0, 0.0, 0.0, 0.0, 0.0, 0.0, 0.0, 0.0, 0.0, 0.0, 0.0, 0.0, 0.0, 0.0, 0.0, 0.0, 0.0, 0.0, 0.0, 0.0, 0.0, 0.0, 0.0, 0.0, 0.0, 0.0, 0.0, 0.0, 0.0, 0.0, 0.0, 0.0, 0.0, 0.0, 0.0, 0.0, 0.0, 0.0, 0.0, 0.0, 0.0, 0.0, 0.0, 0.0, 0.0, 0.0, 0.0, 0.0, 0.0, 0.0, 0.0, 0.0, 0.0, 0.0, 0.0, 0.0, 0.0, 0.0, 0.0, 0.0, 0.0, 0.0, 0.0, 0.0, 0.0, 0.0, 0.0, 0.0, 0.0, 0.0, 0.0, 0.0, 0.0, 0.0, 0.0, 0.0, 0.0, 0.0, 0.0, 0.0, 0.0, 0.0, 0.0, 0.0, 0.0, 0.0, 0.0, 0.0, 0.0, 0.0, 0.0, 0.0, 0.0, 0.0, 0.0, 0.0, 0.0, 0.0, 0.0, 0.0, 0.0, 0.0, 0.0, 0.0, 0.0, 0.0, 0.0, 0.0, 0.0, 0.0, 0.0, 0.0, 0.0, 0.0, 0.0, 0.0, 0.0, 0.0, 0.0, 0.0, 0.0, 0.0, 0.0, 0.0, 0.0, 0.0, 0.0, 0.0, 0.0, 0.0, 0.0, 0.0, 0.0, 0.0, 0.0, 0.0, 0.0, 0.0, 0.0, 0.0, 0.0, 0.0, 0.0, 0.0, 0.0, 0.0, 0.0, 0.0, 0.0, 0.0, 0.0, 0.0, 0.0, 0.0, 0.0, 0.0, 0.0, 0.0, 0.0, 0.0, 0.0, 0.0, 0.0, 0.0, 0.0, 0.0, 0.0, 0.0, 0.0, 0.0, 0.0, 0.0, 0.0, 0.0, 0.0, 0.0, 0.0, 0.0, 0.0, 0.0, 0.0, 0.0, 0.0, 0.0, 0.0, 0.0, 0.0, 0.0, 0.0, 0.0, 0.0, 0.0, 0.0, 0.0, 0.0, 0.0, 0.0, 0.0, 0.0, 0.0, 0.0, 0.0, 0.0, 0.0, 0.0, 0.0, 0.0, 0.0, 0.0, 0.0, 0.0, 0.0, 0.0, 0.0, 0.0, 0.0, 0.0, 0.0, 0.0, 0.0, 0.0, 0.0, 0.0, 0.0, 0.0, 0.0, 0.0, 0.0, 0.0, 0.0, 0.0, 0.0, 0.0, 0.0, 0.0, 0.0, 0.0, 0.0, 0.0, 0.0, 0.0, 0.0, 0.0, 0.0, 0.0, 0.0, 0.0, 0.0, 0.0, 0.0, 0.0, 0.0, 0.0, 0.0, 0.0, 0.0, 0.0, 0.0, 0.0, 0.0, 0.0, 0.0, 0.0, 0.0, 0.0, 0.0, 0.0, 0.0, 0.0, 0.0, 0.0, 0.0, 0.0, 0.0, 0.0, 0.0, 0.0, 0.0, 0.0, 0.0, 0.0, 0.0, 0.0, 0.0, 0.0, 0.0, 0.0, 0.0, 0.0, 0.0, 0.0, 0.0, 0.0, 0.0, 0.0, 0.0, 0.0, 0.0, 0.0, 0.0, 0.0, 0.0, 0.0, 0.0, 0.0, 0.0, 0.0, 0.0, 0.0, 0.0, 0.0, 0.0, 0.0, 0.0, 0.0, 0.0, 0.0, 0.0, 0.0, 0.0, 0.0, 0.0, 0.0, 0.0, 0.0, 0.0, 0.0, 0.0, 0.0, 0.0, 0.0, 0.0, 0.0, 0.0, 0.0, 0.0, 0.0, 0.0, 0.0, 0.0, 0.0, 0.0, 0.0, 0.0, 0.0, 0.0, 0.0, 0.0, 0.0, 0.0, 0.0, 0.0, 0.0, 0.0, 0.0, 0.0, 0.0, 0.0, 0.0, 0.0, 0.0, 0.0, 0.0, 0.0, 0.0, 0.0, 0.0, 0.0, 0.0, 0.0, 0.0, 0.0, 0.0, 0.0, 0.0, 0.0, 0.0, 0.0, 0.0, 0.0, 0.0, 0.0, 0.0, 0.0, 0.0, 0.0, 0.0, 0.0, 0.0, 0.0, 0.0, 0.0, 0.0, 0.0, 0.0, 0.0, 0.0, 0.0, 0.0, 0.0, 0.0, 0.0, 0.0, 0.0, 0.0, 0.0, 0.0, 0.0, 0.0, 0.0, 0.0, 0.0, 0.0, 0.0, 0.0, 0.0, 0.0, 0.0, 0.0, 0.0, 0.0, 0.0, 0.0, 0.0, 0.0, 0.0, 0.0, 0.0, 0.0, 0.0, 0.0, 0.0, 0.0, 0.0, 0.0, 0.0, 0.0, 0.0, 0.0, 0.0, 0.0, 0.0, 0.0, 0.0, 0.0, 0.0, 0.0, 0.0, 0.0, 0.0, 0.0, 0.0, 0.0, 0.0, 0.0, 0.0, 0.0, 0.0, 0.0, 0.0, 0.0, 0.0, 0.0, 0.0, 0.0, 0.0, 0.0, 0.0, 0.0, 0.0, 0.0, 0.0, 0.0, 0.0, 0.0, 0.0, 0.0, 0.0, 0.0, 0.0, 0.0, 0.0, 0.0, 0.0, 0.0, 0.0, 0.0, 0.0, 0.0, 0.0, 0.0, 0.0, 0.0, 0.0, 0.0, 0.0, 0.0, 0.0, 0.0, 0.0, 0.0, 0.0, 0.0, 0.0, 0.0, 0.0, 0.0, 0.0, 0.0, 0.0, 0.0, 0.0, 0.0, 0.0, 0.0, 0.0, 0.0, 0.0, 0.0, 0.0, 0.0, 0.0, 0.0, 0.0, 0.0, 0.0, 0.0, 0.0, 0.0, 0.0, 0.0, 0.0, 0.0, 0.0, 0.0, 0.0, 0.0, 0.0, 0.0, 0.0, 0.0, 0.0, 0.0, 0.0, 0.0, 0.0, 0.0, 0.0, 0.0, 0.0, 0.0, 0.0, 0.0, 0.0, 0.0, 0.0, 0.0, 0.0, 0.0, 0.0, 0.0, 0.0, 0.0, 0.0, 0.0, 0.0, 0.0, 0.0, 0.0, 0.0, 0.0, 0.0, 0.0, 0.0, 0.0, 0.0, 0.0, 0.0, 0.0, 0.0, 0.0, 0.0, 0.0, 0.0, 0.0, 0.0, 0.0, 0.0, 0.0, 0.0, 0.0, 0.0, 0.0, 0.0, 0.0, 0.0, 0.0, 0.0, 0.0, 0.0, 0.0, 0.0, 0.0, 0.0, 0.0, 0.0, 0.0, 0.0, 0.0, 0.0, 0.0, 0.0, 0.0, 0.0, 0.0, 0.0, 0.0, 0.0, 0.0, 0.0, 0.0, 0.0, 0.0, 0.0, 0.0, 0.0, 0.0, 0.0, 0.0, 0.0, 0.0, 0.0, 0.0, 0.0, 0.0, 0.0, 0.0, 0.0, 0.0, 0.0, 0.0, 0.0, 0.0, 0.0, 0.0, 0.0, 0.0, 0.0, 0.0, 0.0, 0.0, 0.0, 0.0, 0.0, 0.0, 0.0, 0.0, 0.0, 0.0, 0.0, 0.0, 0.0, 0.0, 0.0, 0.0, 0.0, 0.0, 0.0, 0.0, 0.0, 0.0, 0.0, 0.0, 0.0, 0.0, 0.0, 0.0, 0.0, 0.0, 0.0, 0.0, 0.0, 0.0, 0.0, 0.0, 0.0, 0.0, 0.0, 0.0, 0.0, 0.0, 0.0, 0.0, 0.0, 0.0, 0.0, 0.0, 0.0, 0.0, 0.0, 0.0, 0.0, 0.0, 0.0, 0.0, 0.0, 0.0, 0.0, 0.0, 0.0, 0.0, 0.0, 0.0, 0.0, 0.0, 0.0, 0.0, 0.0, 0.0, 0.0, 0.0, 0.0, 0.0, 0.0, 0.0, 0.0, 0.0, 0.0, 0.0, 0.0, 0.0, 0.0, 0.0, 0.0, 0.0, 0.0, 0.0, 0.0, 0.0, 0.0, 0.0, 0.0, 0.0, 0.0, 0.0, 0.0, 0.0, 0.0, 0.0, 0.0, 0.0, 0.0, 0.0, 0.0, 0.0, 0.0, 0.0, 0.0, 0.0, 0.0, 0.0, 0.0, 0.0, 0.0, 0.0, 0.0, 0.0, 0.0, 0.0, 0.0, 0.0, 0.0, 0.0, 0.0, 0.0, 0.0, 0.0, 0.0, 0.0, 0.0, 0.0, 0.0, 0.0, 0.0, 0.0, 0.0, 0.0, 0.0, 0.0, 0.0, 0.0, 0.0, 0.0, 0.0, 0.0, 0.0, 0.0, 0.0, 0.0, 0.0, 0.0, 0.0, 0.0, 0.0, 0.0, 0.0, 0.0, 0.0, 0.0, 0.0, 0.0, 0.0, 0.0, 0.0, 0.0, 0.0, 0.0, 0.0, 0.0, 0.0, 0.0, 0.0, 0.0, 0.0, 0.0, 0.0, 0.0, 0.0, 0.0, 0.0, 0.0, 0.0, 0.0, 0.0, 0.0, 0.0, 0.0, 0.0, 0.0, 0.0, 0.0, 0.0, 0.0, 0.0, 0.0, 0.0, 0.0, 0.0, 0.0, 0.0, 0.0, 0.0, 0.0, 0.0, 0.0, 0.0, 0.0, 0.0, 0.0, 0.0, 0.0, 0.0, 0.0, 0.0, 0.0, 0.0, 0.0, 0.0, 0.0, 0.0, 0.0, 0.0, 0.0, 0.0, 0.0, 0.0, 0.0, 0.0, 0.0, 0.0, 0.0, 0.0, 0.0, 0.0, 0.0, 0.0, 0.0, 0.0, 0.0, 0.0, 0.0, 0.0, 0.0, 0.0, 0.0, 0.0, 0.0, 0.0, 0.0, 0.0, 0.0, 0.0, 0.0, 0.0, 0.0, 0.0, 0.0, 0.0, 0.0, 0.0, 0.0, 0.0, 0.0, 0.0, 0.0, 0.0, 0.0, 0.0, 0.0, 0.0, 0.0, 0.0, 0.0, 0.0, 0.0, 0.0, 0.0, 0.0, 0.0, 0.0, 0.0, 0.0, 0.0, 0.0, 0.0, 0.0, 0.0, 0.0, 0.0, 0.0, 0.0, 0.0, 0.0, 0.0, 0.0, 0.0, 0.0, 0.0, 0.0, 0.0, 0.0, 0.0, 0.0, 0.0, 0.0, 0.0, 0.0, 0.0, 0.0, 0.0, 0.0, 0.0, 0.0, 0.0, 0.0, 0.0, 0.0, 0.0, 0.0, 0.0, 0.0, 0.0, 0.0, 0.0, 0.0, 0.0, 0.0, 0.0, 0.0, 0.0, 0.0, 0.0, 0.0, 0.0, 0.0, 0.0, 0.0, 0.0, 0.0, 0.0, 0.0, 0.0, 0.0, 0.0, 0.0, 0.0, 0.0, 0.0, 0.0, 0.0, 0.0, 0.0, 0.0, 0.0, 0.0, 0.0, 0.0, 0.0, 0.0, 0.0, 0.0, 0.0, 0.0, 0.0, 0.0, 0.0, 0.0, 0.0, 0.0, 0.0, 0.0, 0.0, 0.0, 0.0, 0.0, 0.0, 0.0, 0.0, 0.0, 0.0, 0.0, 0.0, 0.0, 0.0, 0.0, 0.0, 0.0, 0.0, 0.0, 0.0, 0.0, 0.0, 0.0, 0.0, 0.0, 0.0, 0.0, 0.0, 0.0, 0.0, 0.0, 0.0, 0.0, 0.0, 0.0, 0.0, 0.0, 0.0, 0.0, 0.0, 0.0, 0.0, 0.0, 0.0, 0.0, 0.0, 0.0, 0.0, 0.0, 0.0, 0.0, 0.0, 0.0, 0.0, 0.0, 0.0, 0.0, 0.0, 0.0, 0.0, 0.0, 0.0, 0.0, 0.0, 0.0, 0.0, 0.0, 0.0, 0.0, 0.0, 0.0, 0.0, 0.0, 0.0, 0.0, 0.0, 0.0, 0.0, 0.0, 0.0, 0.0, 0.0, 0.0, 0.0, 0.0, 0.0, 0.0, 0.0, 0.0, 0.0, 0.0, 0.0, 0.0, 0.0, 0.0, 0.0, 0.0, 0.0, 0.0, 0.0, 0.0, 0.0, 0.0, 0.0, 0.0, 0.0, 0.0, 0.0, 0.0, 0.0, 0.0, 0.0, 0.0, 0.0, 0.0, 0.0, 0.0, 0.0, 0.0, 0.0, 0.0, 0.0, 0.0, 0.0, 0.0, 0.0, 0.0, 0.0, 0.0, 0.0, 0.0, 0.0, 0.0, 0.0, 0.0, 0.0, 0.0, 0.0, 0.0, 0.0, 0.0, 0.0, 0.0, 0.0, 0.0, 0.0, 0.0, 0.0, 0.0, 0.0, 0.0, 0.0, 0.0, 0.0, 0.0, 0.0, 0.0, 0.0, 0.0, 0.0, 0.0, 0.0, 0.0, 0.0, 0.0, 0.0, 0.0, 0.0, 0.0, 0.0, 0.0, 0.0, 0.0, 0.0, 0.0, 0.0, 0.0, 0.0, 0.0, 0.0, 0.0, 0.0, 0.0, 0.0, 0.0, 0.0, 0.0, 0.0, 0.0, 0.0, 0.0, 0.0, 0.0, 0.0, 0.0, 0.0, 0.0, 0.0, 0.0, 0.0, 0.0, 0.0, 0.0, 0.0, 0.0, 0.0, 0.0, 0.0, 0.0, 0.0, 0.0, 0.0, 0.0, 0.0, 0.0, 0.0, 0.0, 0.0, 0.0, 0.0, 0.0, 0.0, 0.0, 0.0, 0.0, 0.0, 0.0, 0.0, 0.0, 0.0, 0.0, 0.0, 0.0, 0.0, 0.0, 0.0, 0.0, 0.0, 0.0, 0.0, 0.0, 0.0, 0.0, 0.0, 0.0, 0.0, 0.0, 0.0, 0.0, 0.0, 0.0, 0.0, 0.0, 0.0, 0.0, 0.0, 0.0, 0.0, 0.0, 0.0, 0.0, 0.0, 0.0, 0.0, 0.0, 0.0, 0.0, 0.0, 0.0, 0.0, 0.0, 0.0, 0.0, 0.0, 0.0, 0.0, 0.0, 0.0, 0.0, 0.0, 0.0, 0.0, 0.0, 0.0, 0.0, 0.0, 0.0, 0.0, 0.0, 0.0, 0.0, 0.0, 0.0, 0.0, 0.0, 0.0, 0.0, 0.0, 0.0, 0.0, 0.0, 0.0, 0.0, 0.0, 0.0, 0.0, 0.0, 0.0, 0.0, 0.0, 0.0, 0.0, 0.0, 0.0, 0.0, 0.0, 0.0, 0.0, 0.0, 0.0, 0.0, 0.0, 0.0, 0.0, 0.0, 0.0, 0.0, 0.0, 0.0, 0.0, 0.0, 0.0, 0.0, 0.0, 0.0, 0.0, 0.0, 0.0, 0.0, 0.0, 0.0, 0.0, 0.0, 0.0, 0.0, 0.0, 0.0, 0.0, 0.0, 0.0, 0.0, 0.0, 0.0, 0.0, 0.0, 0.0, 0.0, 0.0, 0.0, 0.0, 0.0, 0.0, 0.0, 0.0, 0.0, 0.0, 0.0, 0.0, 0.0, 0.0, 0.0, 0.0, 0.0, 0.0, 0.0, 0.0, 0.0, 0.0, 0.0, 0.0, 0.0, 0.0, 0.0, 0.0, 0.0, 0.0, 0.0, 0.0, 0.0, 0.0, 0.0, 0.0, 0.0, 0.0, 0.0, 0.0, 0.0, 0.0, 0.0, 0.0, 0.0, 0.0, 0.0, 0.0, 0.0, 0.0, 0.0, 0.0, 0.0, 0.0, 0.0, 0.0, 0.0, 0.0, 0.0, 0.0, 0.0, 0.0, 0.0, 0.0, 0.0, 0.0, 0.0, 0.0, 0.0, 0.0, 0.0, 0.0, 0.0, 0.0, 0.0, 0.0, 0.0, 0.0, 0.0, 0.0, 0.0, 0.0, 0.0, 0.0, 0.0, 0.0, 0.0, 0.0, 0.0, 0.0, 0.0, 0.0, 0.0, 0.0, 0.0, 0.0, 0.0, 0.0, 0.0, 0.0, 0.0, 0.0, 0.0, 0.0, 0.0, 0.0, 0.0, 0.0, 0.0, 0.0, 0.0, 0.0, 0.0, 0.0, 0.0, 0.0, 0.0, 0.0, 0.0, 0.0, 0.0, 0.0, 0.0, 0.0, 0.0, 0.0, 0.0, 0.0, 0.0, 0.0, 0.0, 0.0, 0.0, 0.0, 0.0, 0.0, 0.0, 0.0, 0.0, 0.0, 0.0, 0.0, 0.0, 0.0, 0.0, 0.0, 0.0, 0.0, 0.0, 0.0, 0.0, 0.0, 0.0, 0.0, 0.0, 0.0, 0.0, 0.0, 0.0, 0.0, 0.0, 0.0, 0.0, 0.0, 0.0, 0.0, 0.0, 0.0, 0.0, 0.0, 0.0, 0.0, 0.0, 0.0, 0.0, 0.0, 0.0, 0.0, 0.0, 0.0, 0.0, 0.0, 0.0, 0.0, 0.0, 0.0, 0.0, 0.0, 0.0, 0.0, 0.0, 0.0, 0.0, 0.0, 0.0, 0.0, 0.0, 0.0, 0.0, 0.0, 0.0, 0.0, 0.0, 0.0, 0.0, 0.0, 0.0, 0.0, 0.0, 0.0, 0.0, 0.0, 0.0, 0.0, 0.0, 0.0, 0.0, 0.0, 0.0, 0.0, 0.0, 0.0, 0.0, 0.0, 0.0, 0.0, 0.0, 0.0, 0.0, 0.0, 0.0, 0.0, 0.0, 0.0, 0.0, 0.0, 0.0, 0.0, 0.0, 0.0, 0.0, 0.0, 0.0, 0.0, 0.0, 0.0, 0.0, 0.0, 0.0, 0.0, 0.0, 0.0, 0.0, 0.0, 0.0, 0.0, 0.0, 0.0, 0.0, 0.0, 0.0, 0.0, 0.0, 0.0, 0.0, 0.0, 0.0, 0.0, 0.0, 0.0, 0.0, 0.0, 0.0, 0.0, 0.0, 0.0, 0.0, 0.0, 0.0, 0.0, 0.0, 0.0, 0.0, 0.0, 0.0, 0.0, 0.0, 0.0, 0.0, 0.0, 0.0, 0.0, 0.0, 0.0, 0.0, 0.0, 0.0, 0.0, 0.0, 0.0, 0.0, 0.0, 0.0, 0.0, 0.0, 0.0, 0.0, 0.0, 0.0, 0.0, 0.0, 0.0, 0.0, 0.0, 0.0, 0.0, 0.0, 0.0, 0.0, 0.0, 0.0, 0.0, 0.0, 0.0, 0.0, 0.0, 0.0, 0.0, 0.0, 0.0, 0.0, 0.0, 0.0, 0.0, 0.0, 0.0, 0.0, 0.0, 0.0, 0.0, 0.0, 0.0, 0.0, 0.0, 0.0, 0.0, 0.0, 0.0, 0.0, 0.0, 0.0, 0.0, 0.0, 0.0, 0.0, 0.0, 0.0, 0.0, 0.0, 0.0, 0.0, 0.0, 0.0, 0.0, 0.0, 0.0, 0.0, 0.0, 0.0, 0.0, 0.0, 0.0, 0.0, 0.0, 0.0, 0.0, 0.0, 0.0, 0.0, 0.0, 0.0, 0.0, 0.0, 0.0, 0.0, 0.0, 0.0, 0.0, 0.0, 0.0, 0.0, 0.0, 0.0, 0.0, 0.0, 0.0, 0.0, 0.0, 0.0, 0.0, 0.0, 0.0, 0.0, 0.0, 0.0, 0.0, 0.0, 0.0, 0.0, 0.0, 0.0, 0.0, 0.0, 0.0, 0.0, 0.0, 0.0, 0.0, 0.0, 0.0, 0.0, 0.0, 0.0, 0.0, 0.0, 0.0, 0.0, 0.0, 0.0, 0.0, 0.0, 0.0, 0.0, 0.0, 0.0, 0.0, 0.0, 0.0, 0.0, 0.0, 0.0, 0.0, 0.0, 0.0, 0.0, 0.0, 0.0, 0.0, 0.0, 0.0, 0.0, 0.0, 0.0, 0.0, 0.0, 0.0, 0.0, 0.0, 0.0, 0.0, 0.0, 0.0, 0.0, 0.0, 0.0, 0.0, 0.0, 0.0, 0.0, 0.0, 0.0, 0.0, 0.0, 0.0, 0.0, 0.0, 0.0, 0.0, 0.0, 0.0, 0.0, 0.0, 0.0, 0.0, 0.0, 0.0, 0.0, 0.0, 0.0, 0.0, 0.0, 0.0, 0.0, 0.0, 0.0, 0.0, 0.0, 0.0, 0.0, 0.0, 0.0, 0.0, 0.0, 0.0, 0.0, 0.0, 0.0, 0.0, 0.0, 0.0, 0.0, 0.0, 0.0, 0.0, 0.0, 0.0, 0.0, 0.0, 0.0, 0.0, 0.0, 0.0, 0.0, 0.0, 0.0, 0.0, 0.0, 0.0, 0.0, 0.0, 0.0, 0.0, 0.0, 0.0, 0.0, 0.0, 0.0, 0.0, 0.0, 0.0, 0.0, 0.0, 0.0, 0.0, 0.0, 0.0, 0.0, 0.0, 0.0, 0.0, 0.0, 0.0, 0.0, 0.0, 0.0, 0.0, 0.0, 0.0, 0.0, 0.0, 0.0, 0.0, 0.0, 0.0, 0.0, 0.0, 0.0, 0.0, 0.0, 0.0, 0.0, 0.0, 0.0, 0.0, 0.0, 0.0, 0.0, 0.0, 0.0, 0.0, 0.0, 0.0, 0.0, 0.0, 0.0, 0.0, 0.0, 0.0, 0.0, 0.0, 0.0, 0.0, 0.0, 0.0, 0.0, 0.0, 0.0, 0.0, 0.0, 0.0, 0.0, 0.0, 0.0, 0.0, 0.0, 0.0, 0.0, 0.0, 0.0, 0.0, 0.0, 0.0, 0.0, 0.0, 0.0, 0.0, 0.0, 0.0, 0.0, 0.0, 0.0, 0.0, 0.0, 0.0, 0.0, 0.0, 0.0, 0.0, 0.0, 0.0, 0.0, 0.0, 0.0, 0.0, 0.0, 0.0, 0.0, 0.0, 0.0, 0.0, 0.0, 0.0, 0.0, 0.0, 0.0, 0.0, 0.0, 0.0, 0.0, 0.0, 0.0, 0.0, 0.0, 0.0, 0.0, 0.0, 0.0, 0.0, 0.0, 0.0, 0.0, 0.0, 0.0, 0.0, 0.0, 0.0, 0.0, 0.0, 0.0, 0.0, 0.0, 0.0, 0.0, 0.0, 0.0, 0.0, 0.0, 0.0, 0.0, 0.0, 0.0, 0.0, 0.0, 0.0, 0.0, 0.0, 0.0, 0.0, 0.0, 0.0, 0.0, 0.0, 0.0, 0.0, 0.0, 0.0, 0.0, 0.0, 0.0, 0.0, 0.0, 0.0, 0.0, 0.0, 0.0, 0.0, 0.0, 0.0, 0.0, 0.0, 0.0, 0.0, 0.0, 0.0, 0.0, 0.0, 0.0, 0.0, 0.0, 0.0, 0.0, 0.0, 0.0, 0.0, 0.0, 0.0, 0.0, 0.0, 0.0, 0.0, 0.0, 0.0, 0.0, 0.0, 0.0, 0.0, 0.0, 0.0, 0.0, 0.0, 0.0, 0.0, 0.0, 0.0, 0.0, 0.0, 0.0, 0.0, 0.0, 0.0, 0.0, 0.0, 0.0, 0.0, 0.0, 0.0, 0.0, 0.0, 0.0, 0.0, 0.0, 0.0, 0.0, 0.0, 0.0, 0.0, 0.0, 0.0, 0.0, 0.0, 0.0, 0.0, 0.0, 0.0, 0.0, 0.0, 0.0, 0.0, 0.0, 0.0, 0.0, 0.0, 0.0, 0.0, 0.0, 0.0, 0.0, 0.0, 0.0, 0.0, 0.0, 0.0, 0.0, 0.0, 0.0, 0.0, 0.0, 0.0, 0.0, 0.0, 0.0, 0.0, 0.0, 0.0, 0.0, 0.0, 0.0, 0.0, 0.0, 0.0, 0.0, 0.0, 0.0, 0.0, 0.0, 0.0, 0.0, 0.0, 0.0, 0.0, 0.0, 0.0, 0.0, 0.0, 0.0, 0.0, 0.0, 0.0, 0.0, 0.0, 0.0, 0.0, 0.0, 0.0, 0.0, 0.0, 0.0, 0.0, 0.0, 0.0, 0.0, 0.0, 0.0, 0.0, 0.0, 0.0, 0.0, 0.0, 0.0, 0.0, 0.0, 0.0, 0.0, 0.0, 0.0, 0.0, 0.0, 0.0, 0.0, 0.0, 0.0, 0.0, 0.0, 0.0, 0.0, 0.0, 0.0, 0.0, 0.0, 0.0, 0.0, 0.0, 0.0, 0.0, 0.0, 0.0, 0.0, 0.0, 0.0, 0.0, 0.0, 0.0, 0.0, 0.0, 0.0, 0.0, 0.0, 0.0, 0.0, 0.0, 0.0, 0.0, 0.0, 0.0, 0.0, 0.0, 0.0, 0.0, 0.0, 0.0, 0.0, 0.0, 0.0, 0.0, 0.0, 0.0, 0.0, 0.0, 0.0, 0.0, 0.0, 0.0, 0.0, 0.0, 0.0, 0.0, 0.0, 0.0, 0.0, 0.0, 0.0, 0.0, 0.0, 0.0, 0.0, 0.0, 0.0, 0.0, 0.0, 0.0, 0.0, 0.0, 0.0, 0.0, 0.0, 0.0, 0.0, 0.0, 0.0, 0.0, 0.0, 0.0, 0.0, 0.0, 0.0, 0.0, 0.0, 0.0, 0.0, 0.0, 0.0, 0.0, 0.0, 0.0, 0.0, 0.0, 0.0, 0.0, 0.0, 0.0, 0.0, 0.0, 0.0, 0.0, 0.0, 0.0, 0.0, 0.0, 0.0, 0.0, 0.0, 0.0, 0.0, 0.0, 0.0, 0.0, 0.0, 0.0, 0.0, 0.0, 0.0, 0.0, 0.0, 0.0, 0.0, 0.0, 0.0, 0.0, 0.0, 0.0, 0.0, 0.0, 0.0, 0.0, 0.0, 0.0, 0.0, 0.0, 0.0, 0.0, 0.0, 0.0, 0.0, 0.0, 0.0, 0.0, 0.0, 0.0, 0.0, 0.0, 0.0, 0.0, 0.0, 0.0, 0.0, 0.0, 0.0, 0.0, 0.0, 0.0, 0.0, 0.0, 0.0, 0.0, 0.0, 0.0, 0.0, 0.0, 0.0, 0.0, 0.0, 0.0, 0.0, 0.0, 0.0, 0.0, 0.0, 0.0, 0.0, 0.0, 0.0, 0.0, 0.0, 0.0, 0.0, 0.0, 0.0, 0.0, 0.0, 0.0, 0.0, 0.0, 0.0, 0.0, 0.0, 0.0, 0.0, 0.0, 0.0, 0.0, 0.0, 0.0, 0.0, 0.0, 0.0, 0.0, 0.0, 0.0, 0.0, 0.0, 0.0, 0.0, 0.0, 0.0, 0.0, 0.0, 0.0, 0.0, 0.0, 0.0, 0.0, 0.0, 0.0, 0.0, 0.0, 0.0, 0.0, 0.0, 0.0, 0.0, 0.0, 0.0, 0.0, 0.0, 0.0, 0.0, 0.0, 0.0, 0.0, 0.0, 0.0, 0.0, 0.0, 0.0, 0.0, 0.0, 0.0, 0.0, 0.0, 0.0, 0.0, 0.0, 0.0, 0.0, 0.0, 0.0, 0.0, 0.0, 0.0, 0.0, 0.0, 0.0, 0.0, 0.0, 0.0, 0.0, 0.0, 0.0, 0.0, 0.0, 0.0, 0.0, 0.0, 0.0, 0.0, 0.0, 0.0, 0.0, 0.0, 0.0, 0.0, 0.0, 0.0, 0.0, 0.0, 0.0, 0.0, 0.0, 0.0, 0.0, 0.0, 0.0, 0.0, 0.0, 0.0, 0.0, 0.0, 0.0, 0.0, 0.0, 0.0, 0.0, 0.0, 0.0, 0.0, 0.0, 0.0, 0.0, 0.0, 0.0, 0.0, 0.0, 0.0, 0.0, 0.0, 0.0, 0.0, 0.0, 0.0, 0.0, 0.0, 0.0, 0.0, 0.0, 0.0, 0.0, 0.0, 0.0, 0.0, 0.0, 0.0, 0.0, 0.0, 0.0, 0.0, 0.0, 0.0, 0.0, 0.0, 0.0, 0.0, 0.0, 0.0, 0.0, 0.0, 0.0, 0.0, 0.0, 0.0, 0.0, 0.0, 0.0, 0.0, 0.0, 0.0, 0.0, 0.0, 0.0, 0.0, 0.0, 0.0, 0.0, 0.0, 0.0, 0.0, 0.0, 0.0, 0.0, 0.0, 0.0, 0.0, 0.0, 0.0, 0.0, 0.0, 0.0, 0.0, 0.0, 0.0, 0.0, 0.0, 0.0, 0.0, 0.0, 0.0, 0.0, 0.0, 0.0, 0.0, 0.0, 0.0, 0.0, 0.0, 0.0, 0.0, 0.0, 0.0, 0.0, 0.0, 0.0, 0.0, 0.0, 0.0, 0.0, 0.0, 0.0, 0.0, 0.0, 0.0, 0.0, 0.0, 0.0, 0.0, 0.0, 0.0, 0.0, 0.0, 0.0, 0.0, 0.0, 0.0, 0.0, 0.0, 0.0, 0.0, 0.0, 0.0, 0.0, 0.0, 0.0, 0.0, 0.0, 0.0, 0.0, 0.0, 0.0, 0.0, 0.0, 0.0, 0.0, 0.0, 0.0, 0.0, 0.0, 0.0, 0.0, 0.0, 0.0, 0.0, 0.0, 0.0, 0.0, 0.0, 0.0, 0.0, 0.0, 0.0, 0.0, 0.0, 0.0, 0.0, 0.0, 0.0, 0.0, 0.0, 0.0, 0.0, 0.0, 0.0, 0.0, 0.0, 0.0, 0.0, 0.0, 0.0, 0.0, 0.0, 0.0, 0.0, 0.0, 0.0, 0.0, 0.0, 0.0, 0.0, 0.0, 0.0, 0.0, 0.0, 0.0, 0.0, 0.0, 0.0, 0.0, 0.0, 0.0, 0.0, 0.0, 0.0, 0.0, 0.0, 0.0, 0.0, 0.0, 0.0, 0.0, 0.0, 0.0, 0.0, 0.0, 0.0, 0.0, 0.0, 0.0, 0.0, 0.0, 0.0, 0.0, 0.0, 0.0, 0.0, 0.0, 0.0, 0.0, 0.0, 0.0, 0.0, 0.0, 0.0, 0.0, 0.0, 0.0])
me_circle.use_remesh_fix_poles = True
me_circle.use_remesh_preserve_attributes = False
me_circle.use_mirror_vertex_groups = False
me_circle.update()

# ---- objects
ob_circle = bpy.data.objects.new('Circle', me_circle)

# ---- transforms, parenting, visibility, modifiers, constraints
ob_circle.location = (0.0, 0.0, 0.0)
ob_circle.lineart.crease_threshold = 0.0

# ---- collection membership
col_collection.objects.link(ob_circle)

# ---- scene / render settings (as saved in the file)
scene.frame_start = 1; scene.frame_end = 250; scene.frame_set(1)
scene.render.engine = 'BLENDER_EEVEE_NEXT'
scene.cycles.use_denoising = False
scene.cycles.samples = 128
scene.cycles.sampling_pattern = 'TABULATED_SOBOL'
scene.cycles.use_adaptive_sampling = False
scene.cycles.use_light_tree = False
scene.view_settings.view_transform = 'Filmic'
bpy.context.view_layer.update()

# ---- added for rendering (the .blend has no active camera and no usable light): camera, sun
cam_auto = bpy.data.cameras.new('AutoCamera')
cam_auto.lens = 50.0
cam_auto.sensor_width = 36.0
cam_auto.clip_end = 1000.0
ob_auto_camera = bpy.data.objects.new('AutoCamera', cam_auto)
scene.collection.objects.link(ob_auto_camera)
ob_auto_camera.location = (1.16555, -1.39866, 0.93244)
ob_auto_camera.rotation_euler = (1.09748, -7.21219e-08, 0.694738)
scene.camera = ob_auto_camera
light_auto_sun = bpy.data.lights.new('AutoSun', 'SUN')
light_auto_sun.energy = 3.0
light_auto_sun.angle = 0.0523599
ob_auto_sun = bpy.data.objects.new('AutoSun', light_auto_sun)
scene.collection.objects.link(ob_auto_sun)
ob_auto_sun.rotation_euler = (0.872665, 0.174533, 0.523599)
bpy.context.view_layer.update()
